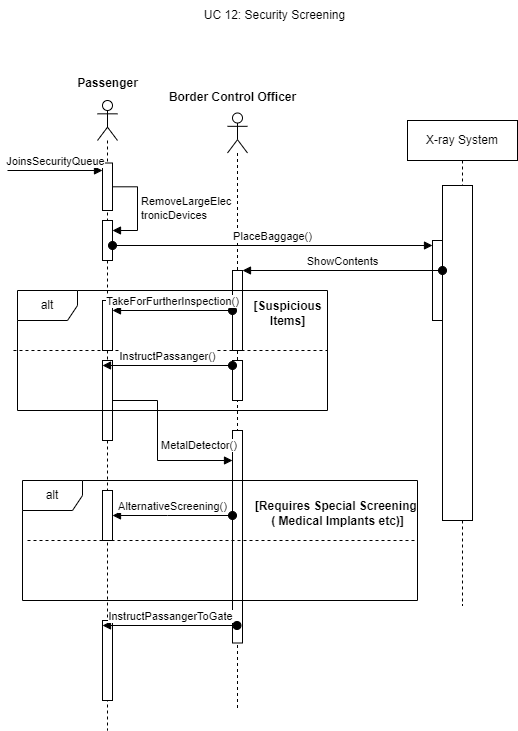

The diagram above was exported from draw.io. Its source (the exported page's mxGraphModel, read from the mxfile embedded in the PNG):
<mxGraphModel dx="1434" dy="772" grid="1" gridSize="10" guides="1" tooltips="1" connect="1" arrows="1" fold="1" page="1" pageScale="1" pageWidth="850" pageHeight="1100" math="0" shadow="0">
  <root>
    <mxCell id="0" />
    <mxCell id="1" parent="0" />
    <mxCell id="xegu3ewxskrYF3E0IMsZ-1" value="X-ray System" style="shape=umlLifeline;perimeter=lifelinePerimeter;whiteSpace=wrap;html=1;container=0;dropTarget=0;collapsible=0;recursiveResize=0;outlineConnect=0;portConstraint=eastwest;newEdgeStyle={&quot;edgeStyle&quot;:&quot;elbowEdgeStyle&quot;,&quot;elbow&quot;:&quot;vertical&quot;,&quot;curved&quot;:0,&quot;rounded&quot;:0};" vertex="1" parent="1">
      <mxGeometry x="850" y="630" width="110" height="485" as="geometry" />
    </mxCell>
    <mxCell id="xegu3ewxskrYF3E0IMsZ-2" value="" style="html=1;points=[[0,0,0,0,5],[0,1,0,0,-5],[1,0,0,0,5],[1,1,0,0,-5]];perimeter=orthogonalPerimeter;outlineConnect=0;targetShapes=umlLifeline;portConstraint=eastwest;newEdgeStyle={&quot;curved&quot;:0,&quot;rounded&quot;:0};" vertex="1" parent="xegu3ewxskrYF3E0IMsZ-1">
      <mxGeometry x="35" y="65" width="30" height="335" as="geometry" />
    </mxCell>
    <mxCell id="xegu3ewxskrYF3E0IMsZ-24" value="" style="html=1;points=[[0,0,0,0,5],[0,1,0,0,-5],[1,0,0,0,5],[1,1,0,0,-5]];perimeter=orthogonalPerimeter;outlineConnect=0;targetShapes=umlLifeline;portConstraint=eastwest;newEdgeStyle={&quot;curved&quot;:0,&quot;rounded&quot;:0};" vertex="1" parent="xegu3ewxskrYF3E0IMsZ-1">
      <mxGeometry x="25" y="120" width="10" height="80" as="geometry" />
    </mxCell>
    <mxCell id="xegu3ewxskrYF3E0IMsZ-9" value="" style="shape=umlLifeline;perimeter=lifelinePerimeter;whiteSpace=wrap;html=1;container=1;dropTarget=0;collapsible=0;recursiveResize=0;outlineConnect=0;portConstraint=eastwest;newEdgeStyle={&quot;curved&quot;:0,&quot;rounded&quot;:0};participant=umlActor;" vertex="1" parent="1">
      <mxGeometry x="670" y="622.5" width="20" height="597.5" as="geometry" />
    </mxCell>
    <mxCell id="xegu3ewxskrYF3E0IMsZ-26" value="" style="html=1;points=[[0,0,0,0,5],[0,1,0,0,-5],[1,0,0,0,5],[1,1,0,0,-5]];perimeter=orthogonalPerimeter;outlineConnect=0;targetShapes=umlLifeline;portConstraint=eastwest;newEdgeStyle={&quot;curved&quot;:0,&quot;rounded&quot;:0};" vertex="1" parent="xegu3ewxskrYF3E0IMsZ-9">
      <mxGeometry x="5" y="157.5" width="10" height="80" as="geometry" />
    </mxCell>
    <mxCell id="xegu3ewxskrYF3E0IMsZ-32" value="" style="html=1;points=[[0,0,0,0,5],[0,1,0,0,-5],[1,0,0,0,5],[1,1,0,0,-5]];perimeter=orthogonalPerimeter;outlineConnect=0;targetShapes=umlLifeline;portConstraint=eastwest;newEdgeStyle={&quot;curved&quot;:0,&quot;rounded&quot;:0};" vertex="1" parent="xegu3ewxskrYF3E0IMsZ-9">
      <mxGeometry x="5" y="247.5" width="10" height="40" as="geometry" />
    </mxCell>
    <mxCell id="xegu3ewxskrYF3E0IMsZ-36" value="" style="html=1;points=[[0,0,0,0,5],[0,1,0,0,-5],[1,0,0,0,5],[1,1,0,0,-5]];perimeter=orthogonalPerimeter;outlineConnect=0;targetShapes=umlLifeline;portConstraint=eastwest;newEdgeStyle={&quot;curved&quot;:0,&quot;rounded&quot;:0};" vertex="1" parent="xegu3ewxskrYF3E0IMsZ-9">
      <mxGeometry x="5" y="317.5" width="10" height="212.5" as="geometry" />
    </mxCell>
    <mxCell id="xegu3ewxskrYF3E0IMsZ-12" value="Border Control Officer" style="text;align=center;fontStyle=1;verticalAlign=middle;spacingLeft=3;spacingRight=3;strokeColor=none;rotatable=0;points=[[0,0.5],[1,0.5]];portConstraint=eastwest;html=1;" vertex="1" parent="1">
      <mxGeometry x="610" y="594" width="130" height="26" as="geometry" />
    </mxCell>
    <mxCell id="xegu3ewxskrYF3E0IMsZ-17" value="" style="shape=umlLifeline;perimeter=lifelinePerimeter;whiteSpace=wrap;html=1;container=1;dropTarget=0;collapsible=0;recursiveResize=0;outlineConnect=0;portConstraint=eastwest;newEdgeStyle={&quot;curved&quot;:0,&quot;rounded&quot;:0};participant=umlActor;" vertex="1" parent="1">
      <mxGeometry x="540" y="610" width="20" height="630" as="geometry" />
    </mxCell>
    <mxCell id="xegu3ewxskrYF3E0IMsZ-20" value="" style="html=1;points=[[0,0,0,0,5],[0,1,0,0,-5],[1,0,0,0,5],[1,1,0,0,-5]];perimeter=orthogonalPerimeter;outlineConnect=0;targetShapes=umlLifeline;portConstraint=eastwest;newEdgeStyle={&quot;curved&quot;:0,&quot;rounded&quot;:0};" vertex="1" parent="xegu3ewxskrYF3E0IMsZ-17">
      <mxGeometry x="5" y="62.5" width="10" height="47.5" as="geometry" />
    </mxCell>
    <mxCell id="xegu3ewxskrYF3E0IMsZ-22" value="" style="html=1;points=[[0,0,0,0,5],[0,1,0,0,-5],[1,0,0,0,5],[1,1,0,0,-5]];perimeter=orthogonalPerimeter;outlineConnect=0;targetShapes=umlLifeline;portConstraint=eastwest;newEdgeStyle={&quot;curved&quot;:0,&quot;rounded&quot;:0};" vertex="1" parent="xegu3ewxskrYF3E0IMsZ-17">
      <mxGeometry x="5" y="120" width="10" height="40" as="geometry" />
    </mxCell>
    <mxCell id="xegu3ewxskrYF3E0IMsZ-23" value="RemoveLargeElec&lt;div&gt;tronicDevices&lt;/div&gt;" style="html=1;align=left;spacingLeft=2;endArrow=block;rounded=0;edgeStyle=orthogonalEdgeStyle;curved=0;rounded=0;" edge="1" target="xegu3ewxskrYF3E0IMsZ-22" parent="xegu3ewxskrYF3E0IMsZ-17" source="xegu3ewxskrYF3E0IMsZ-20">
      <mxGeometry relative="1" as="geometry">
        <mxPoint x="10" y="100" as="sourcePoint" />
        <Array as="points">
          <mxPoint x="40" y="86" />
          <mxPoint x="40" y="130" />
        </Array>
      </mxGeometry>
    </mxCell>
    <mxCell id="xegu3ewxskrYF3E0IMsZ-30" value="" style="html=1;points=[[0,0,0,0,5],[0,1,0,0,-5],[1,0,0,0,5],[1,1,0,0,-5]];perimeter=orthogonalPerimeter;outlineConnect=0;targetShapes=umlLifeline;portConstraint=eastwest;newEdgeStyle={&quot;curved&quot;:0,&quot;rounded&quot;:0};" vertex="1" parent="xegu3ewxskrYF3E0IMsZ-17">
      <mxGeometry x="5" y="200" width="10" height="50" as="geometry" />
    </mxCell>
    <mxCell id="xegu3ewxskrYF3E0IMsZ-34" value="" style="html=1;points=[[0,0,0,0,5],[0,1,0,0,-5],[1,0,0,0,5],[1,1,0,0,-5]];perimeter=orthogonalPerimeter;outlineConnect=0;targetShapes=umlLifeline;portConstraint=eastwest;newEdgeStyle={&quot;curved&quot;:0,&quot;rounded&quot;:0};" vertex="1" parent="xegu3ewxskrYF3E0IMsZ-17">
      <mxGeometry x="5" y="260" width="10" height="80" as="geometry" />
    </mxCell>
    <mxCell id="xegu3ewxskrYF3E0IMsZ-45" value="" style="html=1;points=[[0,0,0,0,5],[0,1,0,0,-5],[1,0,0,0,5],[1,1,0,0,-5]];perimeter=orthogonalPerimeter;outlineConnect=0;targetShapes=umlLifeline;portConstraint=eastwest;newEdgeStyle={&quot;curved&quot;:0,&quot;rounded&quot;:0};" vertex="1" parent="xegu3ewxskrYF3E0IMsZ-17">
      <mxGeometry x="5" y="390" width="10" height="50" as="geometry" />
    </mxCell>
    <mxCell id="xegu3ewxskrYF3E0IMsZ-43" value="" style="html=1;points=[[0,0,0,0,5],[0,1,0,0,-5],[1,0,0,0,5],[1,1,0,0,-5]];perimeter=orthogonalPerimeter;outlineConnect=0;targetShapes=umlLifeline;portConstraint=eastwest;newEdgeStyle={&quot;curved&quot;:0,&quot;rounded&quot;:0};" vertex="1" parent="xegu3ewxskrYF3E0IMsZ-17">
      <mxGeometry x="5" y="520" width="10" height="80" as="geometry" />
    </mxCell>
    <mxCell id="xegu3ewxskrYF3E0IMsZ-18" value="Passenger" style="text;align=center;fontStyle=1;verticalAlign=middle;spacingLeft=3;spacingRight=3;strokeColor=none;rotatable=0;points=[[0,0.5],[1,0.5]];portConstraint=eastwest;html=1;" vertex="1" parent="1">
      <mxGeometry x="510" y="580" width="80" height="26" as="geometry" />
    </mxCell>
    <mxCell id="xegu3ewxskrYF3E0IMsZ-21" value="JoinsSecurityQueue" style="html=1;verticalAlign=bottom;endArrow=block;curved=0;rounded=0;" edge="1" parent="1" target="xegu3ewxskrYF3E0IMsZ-20">
      <mxGeometry width="80" relative="1" as="geometry">
        <mxPoint x="450" y="680" as="sourcePoint" />
        <mxPoint x="530" y="680" as="targetPoint" />
      </mxGeometry>
    </mxCell>
    <mxCell id="xegu3ewxskrYF3E0IMsZ-25" value="PlaceBaggage()" style="html=1;verticalAlign=bottom;startArrow=oval;endArrow=block;startSize=8;curved=0;rounded=0;entryX=0;entryY=0;entryDx=0;entryDy=5;" edge="1" target="xegu3ewxskrYF3E0IMsZ-24" parent="1" source="xegu3ewxskrYF3E0IMsZ-22">
      <mxGeometry relative="1" as="geometry">
        <mxPoint x="805" y="755" as="sourcePoint" />
      </mxGeometry>
    </mxCell>
    <mxCell id="xegu3ewxskrYF3E0IMsZ-27" value="ShowContents" style="html=1;verticalAlign=bottom;startArrow=oval;endArrow=block;startSize=8;curved=0;rounded=0;" edge="1" parent="1">
      <mxGeometry relative="1" as="geometry">
        <mxPoint x="885" y="780" as="sourcePoint" />
        <mxPoint x="685" y="780" as="targetPoint" />
      </mxGeometry>
    </mxCell>
    <mxCell id="xegu3ewxskrYF3E0IMsZ-28" value="alt" style="shape=umlFrame;whiteSpace=wrap;html=1;pointerEvents=0;" vertex="1" parent="1">
      <mxGeometry x="460" y="800" width="310" height="120" as="geometry" />
    </mxCell>
    <mxCell id="xegu3ewxskrYF3E0IMsZ-29" value="" style="endArrow=none;dashed=1;html=1;rounded=0;exitX=-0.013;exitY=0.5;exitDx=0;exitDy=0;exitPerimeter=0;" edge="1" parent="1" source="xegu3ewxskrYF3E0IMsZ-28">
      <mxGeometry width="50" height="50" relative="1" as="geometry">
        <mxPoint x="390" y="860" as="sourcePoint" />
        <mxPoint x="770" y="860" as="targetPoint" />
        <Array as="points">
          <mxPoint x="615" y="860" />
        </Array>
      </mxGeometry>
    </mxCell>
    <mxCell id="xegu3ewxskrYF3E0IMsZ-31" value="TakeForFurtherInspection()" style="html=1;verticalAlign=bottom;startArrow=oval;endArrow=block;startSize=8;curved=0;rounded=0;" edge="1" target="xegu3ewxskrYF3E0IMsZ-30" parent="1" source="xegu3ewxskrYF3E0IMsZ-26">
      <mxGeometry relative="1" as="geometry">
        <mxPoint x="675" y="815" as="sourcePoint" />
      </mxGeometry>
    </mxCell>
    <mxCell id="xegu3ewxskrYF3E0IMsZ-33" value="[Suspicious&lt;div&gt;Items]&lt;/div&gt;" style="text;align=center;fontStyle=1;verticalAlign=middle;spacingLeft=3;spacingRight=3;strokeColor=none;rotatable=0;points=[[0,0.5],[1,0.5]];portConstraint=eastwest;html=1;" vertex="1" parent="1">
      <mxGeometry x="690" y="810" width="80" height="26" as="geometry" />
    </mxCell>
    <mxCell id="xegu3ewxskrYF3E0IMsZ-35" value="InstructPassanger()" style="html=1;verticalAlign=bottom;startArrow=oval;endArrow=block;startSize=8;curved=0;rounded=0;entryX=0;entryY=0;entryDx=0;entryDy=5;" edge="1" target="xegu3ewxskrYF3E0IMsZ-34" parent="1" source="xegu3ewxskrYF3E0IMsZ-32">
      <mxGeometry relative="1" as="geometry">
        <mxPoint x="475" y="875" as="sourcePoint" />
      </mxGeometry>
    </mxCell>
    <mxCell id="xegu3ewxskrYF3E0IMsZ-37" value="MetalDetector()" style="html=1;align=left;spacingLeft=2;endArrow=block;rounded=0;edgeStyle=orthogonalEdgeStyle;curved=0;rounded=0;" edge="1" target="xegu3ewxskrYF3E0IMsZ-36" parent="1" source="xegu3ewxskrYF3E0IMsZ-34">
      <mxGeometry relative="1" as="geometry">
        <mxPoint x="550" y="940" as="sourcePoint" />
        <Array as="points">
          <mxPoint x="600" y="910" />
          <mxPoint x="600" y="970" />
        </Array>
      </mxGeometry>
    </mxCell>
    <mxCell id="xegu3ewxskrYF3E0IMsZ-39" value="alt" style="shape=umlFrame;whiteSpace=wrap;html=1;pointerEvents=0;" vertex="1" parent="1">
      <mxGeometry x="465" y="990" width="395" height="120" as="geometry" />
    </mxCell>
    <mxCell id="xegu3ewxskrYF3E0IMsZ-41" value="" style="endArrow=none;dashed=1;html=1;rounded=0;entryX=0.993;entryY=0.5;entryDx=0;entryDy=0;entryPerimeter=0;" edge="1" parent="1" target="xegu3ewxskrYF3E0IMsZ-39">
      <mxGeometry width="50" height="50" relative="1" as="geometry">
        <mxPoint x="470" y="1050" as="sourcePoint" />
        <mxPoint x="850" y="840" as="targetPoint" />
      </mxGeometry>
    </mxCell>
    <mxCell id="xegu3ewxskrYF3E0IMsZ-42" value="[Requires Special Screening&amp;nbsp;&lt;div&gt;( Medical Implants etc)]&lt;/div&gt;" style="text;align=center;fontStyle=1;verticalAlign=middle;spacingLeft=3;spacingRight=3;strokeColor=none;rotatable=0;points=[[0,0.5],[1,0.5]];portConstraint=eastwest;html=1;" vertex="1" parent="1">
      <mxGeometry x="740" y="1010" width="80" height="26" as="geometry" />
    </mxCell>
    <mxCell id="xegu3ewxskrYF3E0IMsZ-44" value="InstructPassangerToGate" style="html=1;verticalAlign=bottom;startArrow=oval;endArrow=block;startSize=8;curved=0;rounded=0;entryX=0;entryY=0;entryDx=0;entryDy=5;" edge="1" target="xegu3ewxskrYF3E0IMsZ-43" parent="1" source="xegu3ewxskrYF3E0IMsZ-9">
      <mxGeometry relative="1" as="geometry">
        <mxPoint x="720" y="835" as="sourcePoint" />
      </mxGeometry>
    </mxCell>
    <mxCell id="xegu3ewxskrYF3E0IMsZ-46" value="AlternativeScreening()" style="html=1;verticalAlign=bottom;startArrow=oval;endArrow=block;startSize=8;curved=0;rounded=0;" edge="1" target="xegu3ewxskrYF3E0IMsZ-45" parent="1" source="xegu3ewxskrYF3E0IMsZ-36">
      <mxGeometry relative="1" as="geometry">
        <mxPoint x="475" y="1005" as="sourcePoint" />
        <Array as="points">
          <mxPoint x="610" y="1025" />
        </Array>
      </mxGeometry>
    </mxCell>
    <mxCell id="xegu3ewxskrYF3E0IMsZ-47" value="UC 12: Security Screening" style="text;html=1;align=center;verticalAlign=middle;whiteSpace=wrap;rounded=0;" vertex="1" parent="1">
      <mxGeometry x="560" y="510" width="315" height="30" as="geometry" />
    </mxCell>
  </root>
</mxGraphModel>